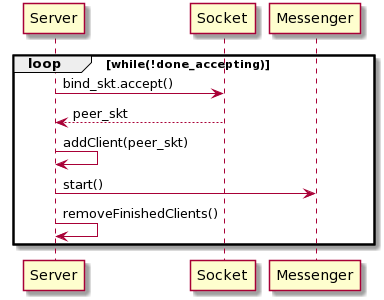

The diagram above was rendered by PlantUML. Its source (embedded in the PNG):
@startuml
loop while(!done_accepting)
Server -> Socket: bind_skt.accept()
Socket --> Server: peer_skt
Server -> Server: addClient(peer_skt)
Server -> Messenger: start()
Server -> Server: removeFinishedClients()


end
@enduml